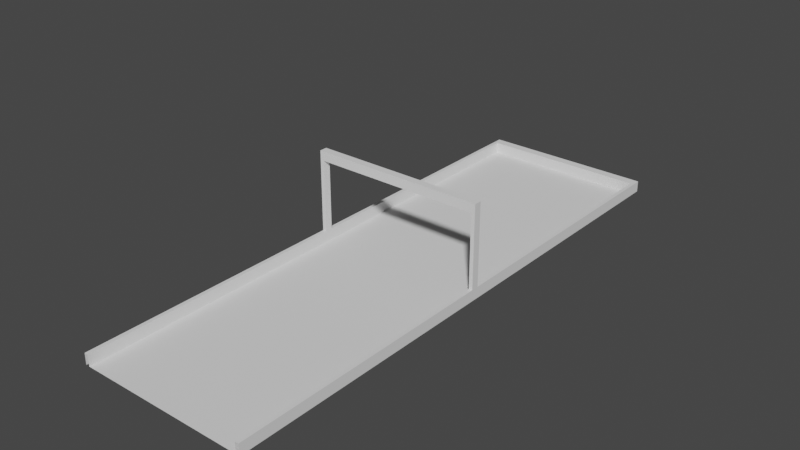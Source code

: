 # Source: Start.blend  (saved by Blender 2.80.75; exported with 4.5.12 LTS)
import bpy
from mathutils import Matrix  # noqa: F401  (used for matrix-valued properties, if any)

bpy.ops.wm.read_factory_settings(use_empty=True)
scene = bpy.context.scene
scene.name = 'Scene'

# ---- collections
col_collection = bpy.data.collections.new('Collection'); scene.collection.children.link(col_collection)

# ---- world
world_world = bpy.data.worlds.new('World'); scene.world = world_world
world_world.use_nodes = True; world_world.node_tree.nodes.clear()
_N = world_world.node_tree.nodes; _L = world_world.node_tree.links
n0 = _N.new('ShaderNodeOutputWorld'); n0.name = 'World Output'; n0.location = (300, 300)
n1 = _N.new('ShaderNodeBackground'); n1.name = 'Background'; n1.location = (10, 300)
n1.inputs[0].default_value = (0.05088, 0.05088, 0.05088, 1.0)
_L.new(n1.outputs[0], n0.inputs[0])
n0.is_active_output = True
world_world.color = (0.05088, 0.05088, 0.05088)
world_world.use_sun_shadow = False
world_world.sun_shadow_jitter_overblur = 0.0

# ---- meshes
me_plane_001 = bpy.data.meshes.new('Plane.001')
me_plane_001.from_pydata([(-9.0, 61.0, 0.0), (9.0, 61.0, 0.0), (-9.0, 1.0, 1.2), (9.0, 1.0, 1.2), (-9.0, 61.0, 1.2), (9.0, 61.0, 1.2), (-9.4, 1.0, 1.2), (9.4, 1.0, 1.2), (-9.4, 61.0, 1.2), (9.4, 61.0, 1.2), (-9.4, 1.0, 0.0), (9.4, 1.0, 0.0), (-9.4, 61.0, 0.0), (9.4, 61.0, 0.0), (-9.0, 2.0, 1.2), (9.0, 2.0, 0.0), (-9.4, 2.0, 0.0), (-9.0, 2.0, 0.0), (9.4, 2.0, 1.2), (-9.4, 2.0, 1.2), (9.0, 2.0, 1.2), (9.4, 2.0, 0.0), (9.0, 31.09, 0.0), (9.0, 31.91, 0.0), (9.4, 31.09, 1.2), (9.4, 31.91, 1.2), (9.0, 31.09, 1.2), (9.0, 31.91, 1.2), (9.4, 31.09, 0.0), (9.4, 31.91, 0.0), (-9.0, 31.91, 1.2), (-9.0, 31.09, 1.2), (-9.4, 31.91, 0.0), (-9.4, 31.09, 0.0), (-9.0, 31.91, 0.0), (-9.0, 31.09, 0.0), (-9.4, 31.91, 1.2), (-9.4, 31.09, 1.2), (9.4, 31.09, 10.0), (9.4, 31.91, 10.0), (9.0, 31.09, 10.0), (9.0, 31.91, 10.0), (-9.0, 31.91, 10.0), (-9.0, 31.09, 10.0), (-9.4, 31.91, 10.0), (-9.4, 31.09, 10.0), (-9.0, 31.09, 9.0), (-9.4, 31.09, 9.0), (-9.4, 31.91, 9.0), (-9.0, 31.91, 9.0), (9.4, 31.09, 9.0), (9.0, 31.09, 9.0), (9.0, 31.91, 9.0), (9.4, 31.91, 9.0)], [], [(27, 25, 9, 5), (19, 16, 10, 6), (29, 13, 9, 25), (14, 19, 6, 2), (27, 5, 1, 23), (14, 2, 3, 20), (23, 1, 0, 34), (31, 14, 17, 35), (14, 20, 15, 17), (31, 37, 19, 14), (11, 21, 18, 7), (37, 33, 16, 19), (3, 7, 18, 20), (3, 2, 6, 10, 11, 7), (8, 12, 32, 36), (36, 32, 33, 37), (4, 8, 36, 30), (51, 50, 38, 40), (4, 30, 34, 0), (30, 31, 35, 34), (15, 22, 35, 17), (22, 23, 34, 35), (20, 26, 22, 15), (26, 27, 23, 22), (21, 28, 24, 18), (28, 29, 25, 24), (20, 18, 24, 26), (47, 46, 43, 45), (42, 44, 45, 43), (40, 38, 39, 41), (48, 47, 45, 44), (51, 46, 49, 52), (53, 52, 41, 39), (49, 48, 44, 42), (40, 43, 46, 51), (50, 53, 39, 38), (30, 36, 48, 49), (31, 30, 49, 46), (36, 37, 47, 48), (37, 31, 46, 47), (24, 25, 53, 50), (27, 26, 51, 52), (25, 27, 52, 53), (26, 24, 50, 51), (52, 49, 42, 41), (41, 42, 43, 40)])
_uv = me_plane_001.uv_layers.new(name='UVMap')
_uv.uv.foreach_set('vector', [1.0, 0.6748, 1.0, 0.6748, 1.0, 1.0, 1.0, 1.0, 0.0, 0.02428, 0.0, 0.02428, 0.0, 0.0, 0.0, 0.0, 1.0, 0.6748, 1.0, 1.0, 1.0, 1.0, 1.0, 0.6748, 0.0, 0.02428, 0.0, 0.02428, 0.0, 0.0, 0.0, 0.0, 1.0, 0.6748, 1.0, 1.0, 1.0, 1.0, 1.0, 0.6748, 0.0, 0.02428, 0.0, 0.0, 1.0, 0.0, 1.0, 0.02428, 1.0, 0.6748, 1.0, 1.0, 0.0, 1.0, 0.0, 0.6748, 0.0, 0.3495, 0.0, 0.02428, 0.0, 0.02428, 0.0, 0.3495, 0.0, 0.02428, 1.0, 0.02428, 1.0, 0.02428, 0.0, 0.02428, 0.0, 0.3495, 0.0, 0.3495, 0.0, 0.02428, 0.0, 0.02428, 1.0, 0.0, 1.0, 0.02428, 1.0, 0.02428, 1.0, 0.0, 0.0, 0.3495, 0.0, 0.3495, 0.0, 0.02428, 0.0, 0.02428, 1.0, 0.0, 1.0, 0.0, 1.0, 0.02428, 1.0, 0.02428, 1.0, 0.0, 0.0, 0.0, 0.0, 0.0, 0.0, 0.0, 1.0, 0.0, 1.0, 0.0, 0.0, 1.0, 0.0, 1.0, 0.0, 0.6748, 0.0, 0.6748, 0.0, 0.6748, 0.0, 0.6748, 0.0, 0.3495, 0.0, 0.3495, 0.0, 1.0, 0.0, 1.0, 0.0, 0.6748, 0.0, 0.6748, 1.0, 0.3495, 1.0, 0.3495, 1.0, 0.3495, 1.0, 0.3495, 0.0, 1.0, 0.0, 0.6748, 0.0, 0.6748, 0.0, 1.0, 0.0, 0.6748, 0.0, 0.3495, 0.0, 0.3495, 0.0, 0.6748, 1.0, 0.02428, 1.0, 0.3495, 0.0, 0.3495, 0.0, 0.02428, 1.0, 0.3495, 1.0, 0.6748, 0.0, 0.6748, 0.0, 0.3495, 1.0, 0.02428, 1.0, 0.3495, 1.0, 0.3495, 1.0, 0.02428, 1.0, 0.3495, 1.0, 0.6748, 1.0, 0.6748, 1.0, 0.3495, 1.0, 0.02428, 1.0, 0.3495, 1.0, 0.3495, 1.0, 0.02428, 1.0, 0.3495, 1.0, 0.6748, 1.0, 0.6748, 1.0, 0.3495, 1.0, 0.02428, 1.0, 0.02428, 1.0, 0.3495, 1.0, 0.3495, 0.0, 0.3495, 0.0, 0.3495, 0.0, 0.3495, 0.0, 0.3495, 0.0, 0.6748, 0.0, 0.6748, 0.0, 0.3495, 0.0, 0.3495, 1.0, 0.3495, 1.0, 0.3495, 1.0, 0.6748, 1.0, 0.6748, 0.0, 0.6748, 0.0, 0.3495, 0.0, 0.3495, 0.0, 0.6748, 0.0, 0.3495, 0.0, 0.6748, 1.0, 0.6748, 1.0, 0.3495, 1.0, 0.6748, 1.0, 0.6748, 1.0, 0.6748, 1.0, 0.6748, 0.0, 0.6748, 0.0, 0.6748, 0.0, 0.6748, 0.0, 0.6748, 0.0, 0.3495, 0.0, 0.3495, 1.0, 0.3495, 1.0, 0.3495, 1.0, 0.3495, 1.0, 0.6748, 1.0, 0.6748, 1.0, 0.3495, 0.0, 0.6748, 0.0, 0.6748, 0.0, 0.6748, 0.0, 0.6748, 0.0, 0.3495, 0.0, 0.6748, 0.0, 0.6748, 0.0, 0.3495, 0.0, 0.6748, 0.0, 0.3495, 0.0, 0.3495, 0.0, 0.6748, 0.0, 0.3495, 0.0, 0.3495, 0.0, 0.3495, 0.0, 0.3495, 1.0, 0.3495, 1.0, 0.6748, 1.0, 0.6748, 1.0, 0.3495, 1.0, 0.6748, 1.0, 0.3495, 1.0, 0.3495, 1.0, 0.6748, 1.0, 0.6748, 1.0, 0.6748, 1.0, 0.6748, 1.0, 0.6748, 1.0, 0.3495, 1.0, 0.3495, 1.0, 0.3495, 1.0, 0.3495, 0.0, 0.6748, 0.0, 0.6748, 1.0, 0.6748, 1.0, 0.6748, 0.0, 0.6748, 0.0, 0.3495, 1.0, 0.3495, 1.0, 0.6748])
me_plane_001.use_remesh_preserve_volume = False
me_plane_001.use_remesh_preserve_attributes = False
me_plane_001.use_mirror_vertex_groups = False
me_plane_001.update()

# ---- curves / text
cu_beziercurve_001 = bpy.data.curves.new('BezierCurve.001', 'CURVE')
cu_beziercurve_001.dimensions = '3D'
_sp = cu_beziercurve_001.splines.new('BEZIER'); _sp.bezier_points.add(1)
_sp.bezier_points.foreach_set('co', [0.0, -1.0, 0.0, 1.825e-05, 59.0, 0.0])
_sp.bezier_points.foreach_set('handle_left', [1.68e-08, -1.707, -1.18e-07, 1.825e-05, 58.0, 0.0])
_sp.bezier_points.foreach_set('handle_right', [-1.68e-08, -0.2929, 1.18e-07, 1.825e-05, 60.0, 0.0])
for _p, _l, _r in zip(_sp.bezier_points, ['ALIGNED', 'ALIGNED'], ['ALIGNED', 'ALIGNED']): _p.handle_left_type = _l; _p.handle_right_type = _r
_sp.bezier_points.foreach_set('tilt', [1.571, 1.571])
_sp.order_u = 0
_sp.order_v = 0
cu_beziercurve_001.use_path = True
cu_beziercurve_001.use_path_clamp = True
cu_beziercurve_001.use_stretch = True
cu_beziercurve_001.use_deform_bounds = True
cu_beziercurve_001.use_radius = False
cu_beziercurve_001.fill_mode = 'FULL'

# ---- objects
ob_curve = bpy.data.objects.new('Curve', cu_beziercurve_001)
ob_track = bpy.data.objects.new('Track', me_plane_001)
ob_entry_point = bpy.data.objects.new('_Entry Point', None)
ob_exit_point = bpy.data.objects.new('_Exit Point', None)

# ---- transforms, parenting, visibility, modifiers, constraints
ob_curve.location = (8.742e-08, -1.0, 0.0)
ob_curve.rotation_euler = (0.0, -0.0, 3.142)
ob_curve.lineart.crease_threshold = 0.0
ob_track.location = (0.0, 0.0, 0.0)
ob_track.rotation_euler = (0.0, -0.0, 3.142)
ob_track.lineart.crease_threshold = 0.0
_m = ob_track.modifiers.new('Curve', 'CURVE')
_m.object = ob_curve
_m.deform_axis = 'POS_Y'
ob_entry_point.location = (0.0, 0.0, 0.0)
ob_entry_point.rotation_euler = (1.571, 0.0, 0.0)
ob_entry_point.lineart.crease_threshold = 0.0
ob_exit_point.location = (0.0, -60.0, 0.0)
ob_exit_point.rotation_euler = (1.571, 0.0, 0.0)
ob_exit_point.lineart.crease_threshold = 0.0

# ---- collection membership
col_collection.objects.link(ob_curve)
col_collection.objects.link(ob_track)
col_collection.objects.link(ob_entry_point)
col_collection.objects.link(ob_exit_point)

# ---- scene / render settings (as saved in the file)
scene.frame_start = 1; scene.frame_end = 250; scene.frame_set(1)
scene.render.engine = 'BLENDER_EEVEE_NEXT'
scene.cycles.use_denoising = False
scene.cycles.samples = 128
scene.cycles.sampling_pattern = 'TABULATED_SOBOL'
scene.cycles.use_adaptive_sampling = False
scene.cycles.use_light_tree = False
scene.view_settings.view_transform = 'Filmic'
bpy.context.view_layer.update()

# ---- added for rendering (the .blend has no active camera and no usable light): camera, sun
cam_auto = bpy.data.cameras.new('AutoCamera')
cam_auto.lens = 50.0
cam_auto.sensor_width = 36.0
cam_auto.clip_end = 1067.05
ob_auto_camera = bpy.data.objects.new('AutoCamera', cam_auto)
scene.collection.objects.link(ob_auto_camera)
ob_auto_camera.location = (60.801, -102.961, 53.1408)
ob_auto_camera.rotation_euler = (1.09748, -7.21219e-08, 0.694738)
scene.camera = ob_auto_camera
light_auto_sun = bpy.data.lights.new('AutoSun', 'SUN')
light_auto_sun.energy = 3.0
light_auto_sun.angle = 0.0523599
ob_auto_sun = bpy.data.objects.new('AutoSun', light_auto_sun)
scene.collection.objects.link(ob_auto_sun)
ob_auto_sun.rotation_euler = (0.872665, 0.174533, 0.523599)
bpy.context.view_layer.update()
